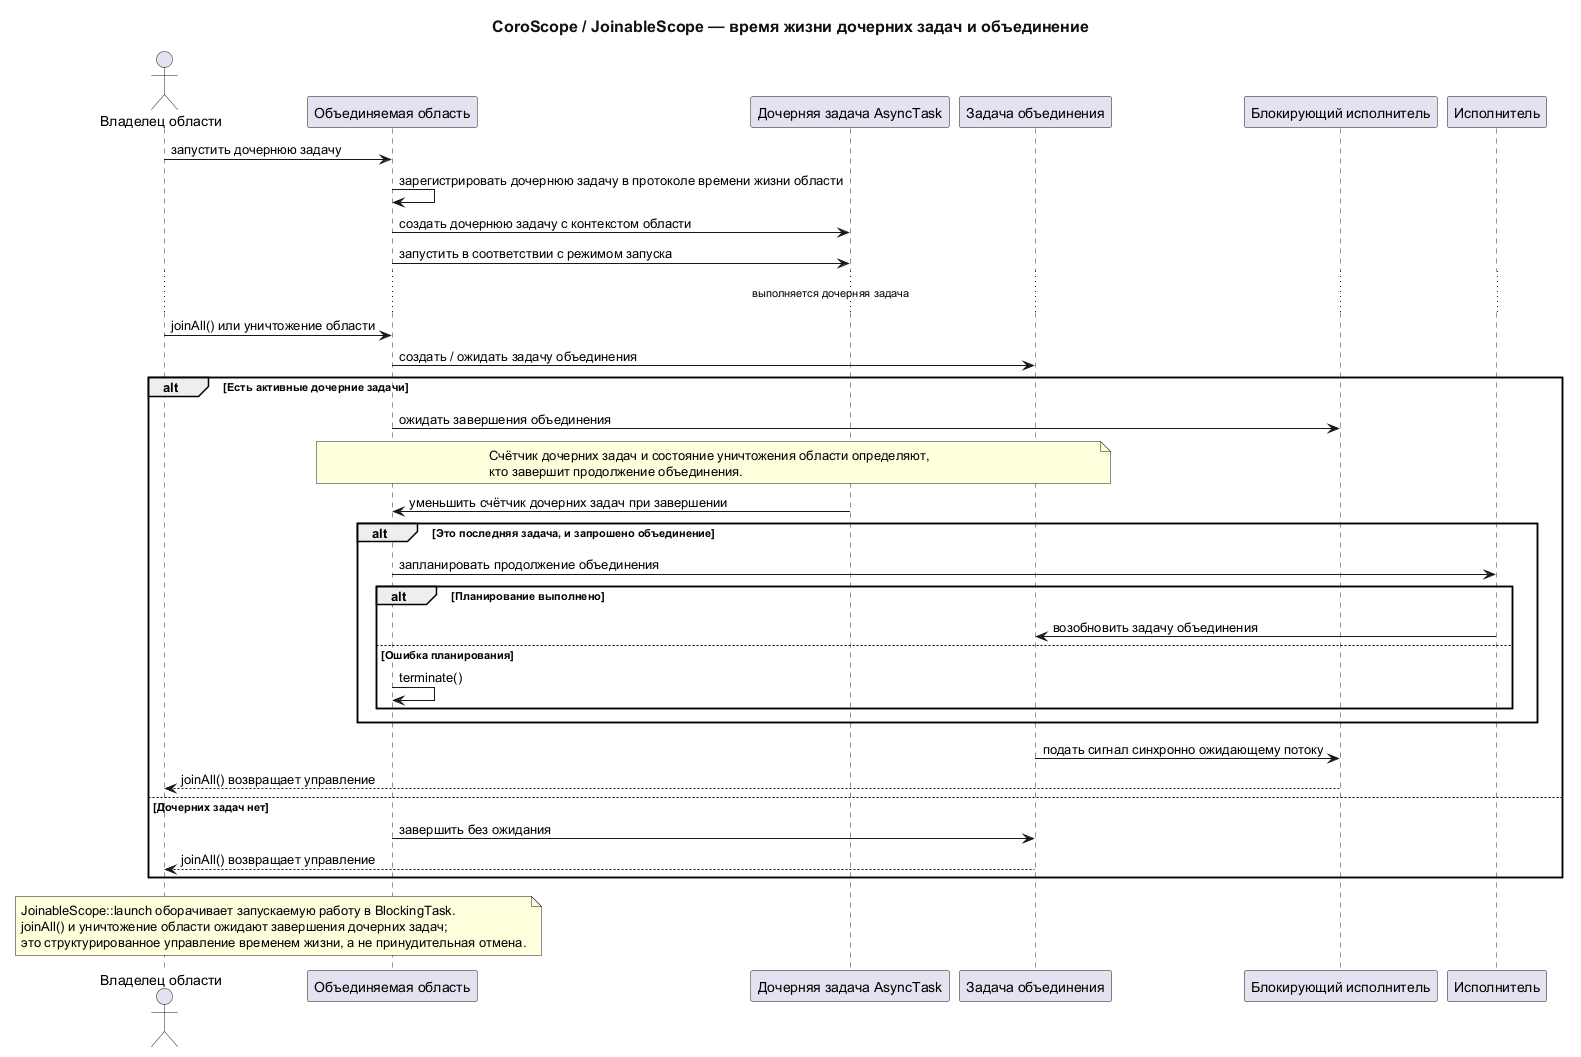

The diagram above was rendered by PlantUML. Its source (embedded in the PNG):
@startuml
title CoroScope / JoinableScope — время жизни дочерних задач и объединение
<style>
document {
  BackgroundColor #FFFFFF
  BoxPadding 10
  ParticipantPadding 10
}
title {
  FontSize 16
  FontColor #111111
}
</style>

actor "Владелец области" as Owner
participant "Объединяемая область" as Scope
participant "Дочерняя задача AsyncTask" as Child
participant "Задача объединения" as Joiner
participant "Блокирующий исполнитель" as BlockingExecutor
participant "Исполнитель" as Executor

Owner -> Scope : запустить дочернюю задачу
Scope -> Scope : зарегистрировать дочернюю задачу в протоколе времени жизни области
Scope -> Child : создать дочернюю задачу с контекстом области
Scope -> Child : запустить в соответствии с режимом запуска

... выполняется дочерняя задача ...

Owner -> Scope : joinAll() или уничтожение области
Scope -> Joiner : создать / ожидать задачу объединения
alt Есть активные дочерние задачи
  Scope -> BlockingExecutor : ожидать завершения объединения
  note over Scope,Joiner
    Счётчик дочерних задач и состояние уничтожения области определяют,
    кто завершит продолжение объединения.
  end note
  Child -> Scope : уменьшить счётчик дочерних задач при завершении
  alt Это последняя задача, и запрошено объединение
    Scope -> Executor : запланировать продолжение объединения
    alt Планирование выполнено
      Executor -> Joiner : возобновить задачу объединения
    else Ошибка планирования
      Scope -> Scope : terminate()
    end
  end
  Joiner -> BlockingExecutor : подать сигнал синхронно ожидающему потоку
  BlockingExecutor --> Owner : joinAll() возвращает управление
else Дочерних задач нет
  Scope -> Joiner : завершить без ожидания
  Joiner --> Owner : joinAll() возвращает управление
end

note over Owner,Scope
  JoinableScope::launch оборачивает запускаемую работу в BlockingTask.
  joinAll() и уничтожение области ожидают завершения дочерних задач;
  это структурированное управление временем жизни, а не принудительная отмена.
end note
@enduml